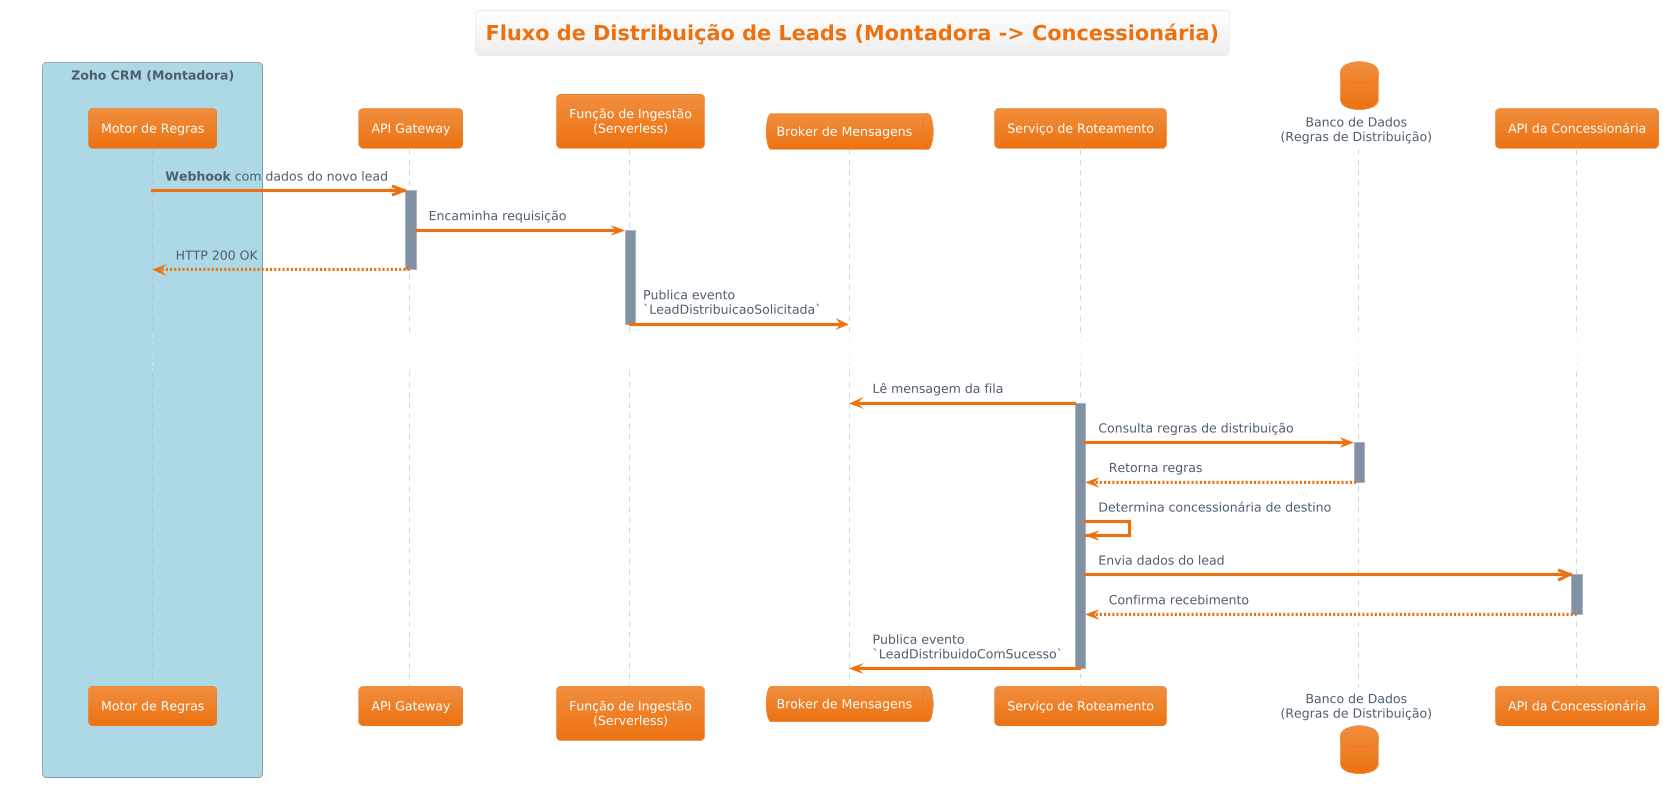

The diagram above was rendered by PlantUML. Its source (embedded in the PNG):
@startuml
!theme aws-orange
' !theme vibrant
title Fluxo de Distribuição de Leads (Montadora -> Concessionária)

box "Zoho CRM (Montadora)" #LightBlue
    participant "Motor de Regras" as crm_rules
end box

participant "API Gateway" as gateway
participant "Função de Ingestão\n(Serverless)" as ingestion_fn
queue "Broker de Mensagens" as broker
participant "Serviço de Roteamento" as routing_svc
database "Banco de Dados\n(Regras de Distribuição)" as rules_db
participant "API da Concessionária" as dealer_api

crm_rules ->> gateway: **Webhook** com dados do novo lead
activate gateway

gateway -> ingestion_fn: Encaminha requisição
activate ingestion_fn
gateway --> crm_rules: HTTP 200 OK
deactivate gateway

ingestion_fn -> broker: Publica evento\n`LeadDistribuicaoSolicitada`
deactivate ingestion_fn

...

routing_svc -> broker: Lê mensagem da fila
activate routing_svc

routing_svc -> rules_db: Consulta regras de distribuição
activate rules_db
rules_db --> routing_svc: Retorna regras
deactivate rules_db

routing_svc -> routing_svc: Determina concessionária de destino

routing_svc ->> dealer_api: Envia dados do lead
activate dealer_api
dealer_api --> routing_svc: Confirma recebimento
deactivate dealer_api

routing_svc -> broker: Publica evento\n`LeadDistribuidoComSucesso`
deactivate routing_svc
@enduml